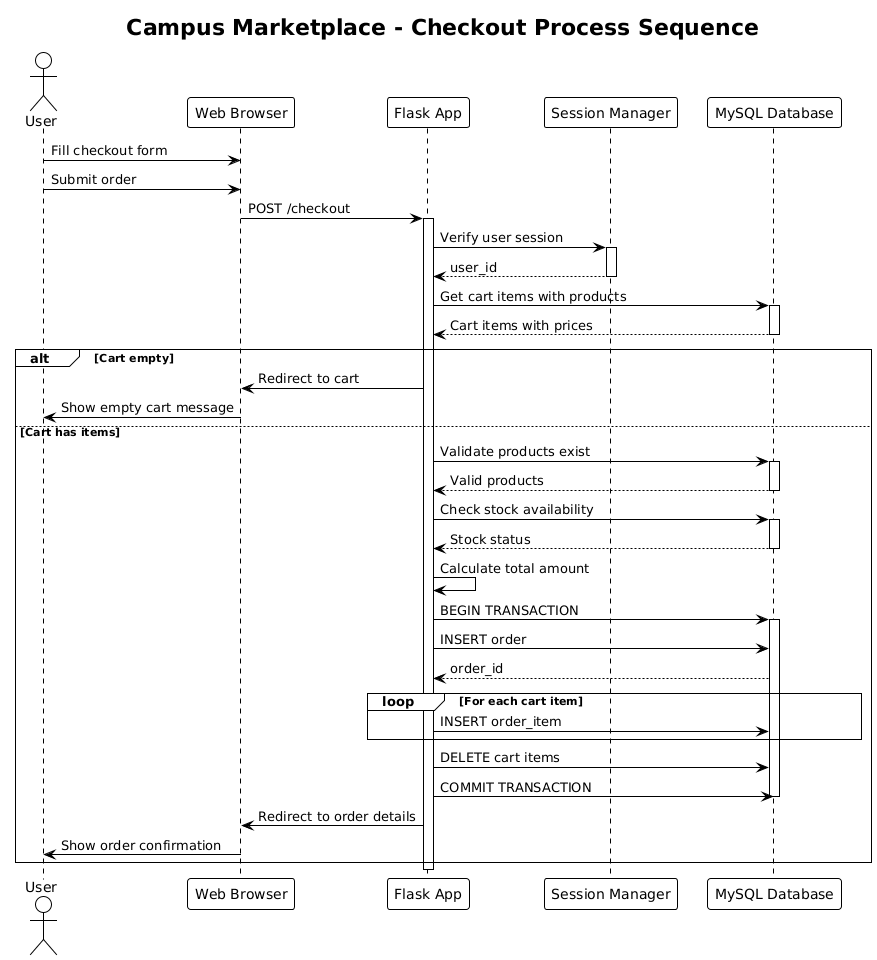

The diagram above was rendered by PlantUML. Its source (embedded in the PNG):
@startuml
!theme plain
skinparam backgroundColor #FFFFFF

title Campus Marketplace - Checkout Process Sequence

actor User
participant "Web Browser" as Browser
participant "Flask App" as Flask
participant "Session Manager" as Session
participant "MySQL Database" as DB

User -> Browser: Fill checkout form
User -> Browser: Submit order
Browser -> Flask: POST /checkout
activate Flask

Flask -> Session: Verify user session
activate Session
Session --> Flask: user_id
deactivate Session

Flask -> DB: Get cart items with products
activate DB
DB --> Flask: Cart items with prices
deactivate DB

alt Cart empty
    Flask -> Browser: Redirect to cart
    Browser -> User: Show empty cart message
else Cart has items
    Flask -> DB: Validate products exist
    activate DB
    DB --> Flask: Valid products
    deactivate DB
    
    Flask -> DB: Check stock availability
    activate DB
    DB --> Flask: Stock status
    deactivate DB
    
    Flask -> Flask: Calculate total amount
    
    Flask -> DB: BEGIN TRANSACTION
    activate DB
    
    Flask -> DB: INSERT order
    DB --> Flask: order_id
    
    loop For each cart item
        Flask -> DB: INSERT order_item
    end
    
    Flask -> DB: DELETE cart items
    Flask -> DB: COMMIT TRANSACTION
    deactivate DB
    
    Flask -> Browser: Redirect to order details
    Browser -> User: Show order confirmation
end

deactivate Flask
@enduml